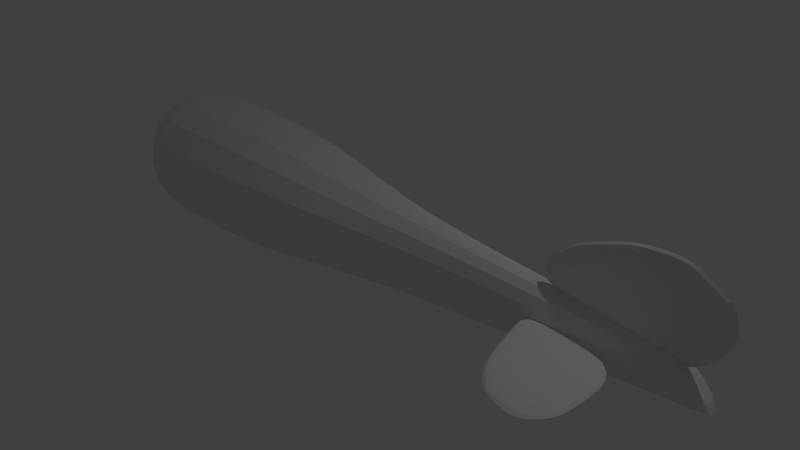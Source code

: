 # Source: Airplane_basic.blend  (saved by Blender 2.78.0; exported with 4.5.12 LTS)
import bpy
from mathutils import Matrix  # noqa: F401  (used for matrix-valued properties, if any)

bpy.ops.wm.read_factory_settings(use_empty=True)
scene = bpy.context.scene
scene.name = 'Scene'

# ---- collections
col_collection_1 = bpy.data.collections.new('Collection 1'); scene.collection.children.link(col_collection_1)

# ---- materials (node trees are filled in below, after node groups)
mat_material = bpy.data.materials.new('Material')
mat_material.alpha_threshold = 0.0
mat_material.use_transparent_shadow = False
mat_material.roughness = 0.5
mat_material.line_color = (0.0, 0.0, 0.0, 1.0)

# ---- material node trees

# ---- world
world_world = bpy.data.worlds.new('World'); scene.world = world_world
world_world.color = (0.05088, 0.05088, 0.05088)
world_world.use_sun_shadow = False
world_world.sun_shadow_jitter_overblur = 0.0
world_world.cycles.sampling_method = 'MANUAL'

# ---- cameras
cam_camera = bpy.data.cameras.new('Camera')
cam_camera.clip_end = 100.0
cam_camera.lens = 35.0
cam_camera.sensor_width = 32.0
cam_camera.sensor_height = 18.0
cam_camera.ortho_scale = 7.314
cam_camera.dof.focus_distance = 0.0
cam_camera.dof.aperture_fstop = 128.0

# ---- lights
light_lamp = bpy.data.lights.new('Lamp', 'POINT')
light_lamp.transmission_factor = 0.0
light_lamp.cutoff_distance = 30.0
light_lamp.energy = 100.0
light_lamp.shadow_buffer_clip_start = 1.001
light_lamp.shadow_soft_size = 0.1
light_lamp.shadow_maximum_resolution = 0.006
light_lamp.use_absolute_resolution = True

# ---- meshes
me_cube_002 = bpy.data.meshes.new('Cube.002')
me_cube_002.from_pydata([(2.777, 0.07671, 0.3473), (4.102, 0.1307, 0.3473), (4.113, 0.785, 0.3473), (4.145, 1.236, 0.3473), (3.871, 1.654, 0.3473), (3.276, 1.477, 0.3473), (3.002, 1.075, 0.3473), (2.76, 0.1894, 0.3473), (2.777, 0.07671, 0.4502), (4.102, 0.1307, 0.4502), (4.113, 0.785, 0.4502), (4.145, 1.236, 0.4502), (3.871, 1.654, 0.4502), (3.276, 1.477, 0.4502), (3.002, 1.075, 0.4502), (2.76, 0.1894, 0.4502), (2.777, -0.1899, 0.4465), (4.102, -0.2438, 0.4465), (4.113, -0.8981, 0.4465), (4.145, -1.349, 0.4465), (3.871, -1.767, 0.4465), (3.276, -1.59, 0.4465), (3.002, -1.188, 0.4465), (2.76, -0.3025, 0.4465), (2.777, -0.1899, 0.3436), (4.102, -0.2438, 0.3436), (4.113, -0.8981, 0.3436), (4.145, -1.349, 0.3436), (3.871, -1.767, 0.3436), (3.276, -1.59, 0.3436), (3.002, -1.188, 0.3436), (2.76, -0.3025, 0.3436)], [], [(0, 1, 2, 3, 4, 5, 6, 7), (8, 15, 14, 13, 12, 11, 10, 9), (3, 2, 10, 11), (1, 0, 8, 9), (6, 5, 13, 14), (7, 6, 14, 15), (2, 1, 9, 10), (0, 7, 15, 8), (5, 4, 12, 13), (4, 3, 11, 12), (16, 17, 18, 19, 20, 21, 22, 23), (24, 31, 30, 29, 28, 27, 26, 25), (19, 18, 26, 27), (17, 16, 24, 25), (22, 21, 29, 30), (23, 22, 30, 31), (18, 17, 25, 26), (16, 23, 31, 24), (21, 20, 28, 29), (20, 19, 27, 28)])
me_cube_002.use_remesh_preserve_volume = False
me_cube_002.use_remesh_preserve_attributes = False
me_cube_002.use_mirror_vertex_groups = False
me_cube_002.update()
me_cube_001 = bpy.data.meshes.new('Cube.001')
me_cube_001.from_pydata([(3.343, -0.06232, 0.9981), (4.611, -0.06232, 0.5883), (5.109, -0.06232, 1.343), (4.951, -0.06232, 1.73), (4.449, -0.06232, 2.017), (3.846, -0.06232, 1.96), (3.157, -0.06232, 1.687), (2.798, -0.06232, 1.429), (2.724, -0.06232, 1.008), (3.343, 0.06232, 0.9981), (4.611, 0.06232, 0.5883), (5.109, 0.06232, 1.343), (4.951, 0.06232, 1.73), (4.449, 0.06232, 2.017), (3.846, 0.06232, 1.96), (3.157, 0.06232, 1.687), (2.798, 0.06232, 1.429), (2.724, 0.06232, 1.008)], [], [(1, 0, 8, 7, 6, 5, 4, 3, 2), (10, 11, 12, 13, 14, 15, 16, 17, 9), (2, 3, 12, 11), (6, 7, 16, 15), (3, 4, 13, 12), (8, 0, 9, 17), (0, 1, 10, 9), (7, 8, 17, 16), (4, 5, 14, 13), (1, 2, 11, 10), (5, 6, 15, 14)])
me_cube_001.use_remesh_preserve_volume = False
me_cube_001.use_remesh_preserve_attributes = False
me_cube_001.use_mirror_vertex_groups = False
me_cube_001.update()
me_cube = bpy.data.meshes.new('Cube')
me_cube.from_pydata([(1.0, 1.0, -1.106), (1.0, -1.0, -1.106), (-1.0, -1.0, -1.106), (-1.0, 1.0, -1.106), (1.0, 1.0, 0.8938), (1.0, -1.0, 0.8938), (-1.0, -1.0, 0.8938), (-1.0, 1.0, 0.8938), (2.747, 0.5752, -0.7799), (2.747, -0.5752, -0.7799), (2.747, 0.5752, 0.5675), (2.747, -0.5752, 0.5675), (4.186, 0.3226, -0.6289), (4.186, -0.3226, -0.6289), (4.186, 0.3226, 0.4165), (4.186, -0.3226, 0.4165), (-1.401, -1.0, -1.106), (-1.401, 1.0, -1.106), (-1.401, -1.0, 0.8938), (-1.401, 1.0, 0.8938), (6.023, 0.2229, -0.4495), (6.023, -0.2229, -0.4495), (6.023, 0.2229, 0.3109), (6.023, -0.2229, 0.3109), (6.669, 0.2014, -0.3832), (6.669, -0.2014, -0.3832), (6.669, 0.2014, 0.2691), (6.669, -0.2014, 0.2691), (7.568, 0.1496, -0.2875), (7.568, -0.1496, -0.2875), (7.107, 0.1496, 0.1734), (7.107, -0.1496, 0.1734)], [], [(0, 1, 2, 3), (4, 7, 6, 5), (0, 4, 10, 8), (1, 5, 6, 2), (6, 7, 19, 18), (4, 0, 3, 7), (8, 10, 14, 12), (1, 0, 8, 9), (4, 5, 11, 10), (5, 1, 9, 11), (15, 13, 21, 23), (11, 9, 13, 15), (9, 8, 12, 13), (10, 11, 15, 14), (16, 18, 19, 17), (7, 3, 17, 19), (3, 2, 16, 17), (2, 6, 18, 16), (23, 21, 25, 27), (13, 12, 20, 21), (14, 15, 23, 22), (12, 14, 22, 20), (27, 25, 29, 31), (21, 20, 24, 25), (22, 23, 27, 26), (20, 22, 26, 24), (28, 30, 31, 29), (25, 24, 28, 29), (26, 27, 31, 30), (24, 26, 30, 28)])
_k = {(28, 29): 0.61961, (28, 30): 0.61961, (29, 31): 0.61961, (30, 31): 0.61961}
me_cube.attributes.new('crease_edge', 'FLOAT', 'EDGE').data.foreach_set('value', [_k.get((min(e.vertices), max(e.vertices)), 0.0) for e in me_cube.edges])
me_cube.materials.append(mat_material)
me_cube.use_remesh_preserve_volume = False
me_cube.use_remesh_preserve_attributes = False
me_cube.use_mirror_vertex_groups = False
me_cube.update()

# ---- objects
ob_airplane = bpy.data.objects.new('Airplane', None)
ob_heckfluegel = bpy.data.objects.new('Heckfluegel', me_cube_002)
ob_heckleitwerk = bpy.data.objects.new('Heckleitwerk', me_cube_001)
ob_chassie = bpy.data.objects.new('Chassie', me_cube)
ob_lamp = bpy.data.objects.new('Lamp', light_lamp)
ob_camera = bpy.data.objects.new('Camera', cam_camera)

# ---- transforms, parenting, visibility, modifiers, constraints
ob_airplane.location = (0.0, 0.0, 0.0)
ob_airplane.empty_image_offset = (0.0, 0.0)
ob_airplane.lineart.crease_threshold = 0.0
ob_heckfluegel.parent = ob_airplane
ob_heckfluegel.location = (-0.08572, 0.05327, 0.01645)
ob_heckfluegel.lineart.crease_threshold = 0.0
_m = ob_heckfluegel.modifiers.new('Subsurf', 'SUBSURF')
_m.uv_smooth = 'PRESERVE_CORNERS'
_m.quality = 2
_m.show_only_control_edges = False
ob_heckleitwerk.parent = ob_airplane
ob_heckleitwerk.location = (-0.08572, -0.004098, -0.3032)
ob_heckleitwerk.lineart.crease_threshold = 0.0
_m = ob_heckleitwerk.modifiers.new('Subsurf', 'SUBSURF')
_m.uv_smooth = 'PRESERVE_CORNERS'
_m.quality = 2
_m.show_only_control_edges = False
ob_chassie.parent = ob_airplane
ob_chassie.location = (-2.714, -6.184e-08, 0.4603)
ob_chassie.lock_rotations_4d = False
ob_chassie.empty_display_type = 'ARROWS'
ob_chassie.lineart.crease_threshold = 0.0
_m = ob_chassie.modifiers.new('Subsurf', 'SUBSURF')
_m.uv_smooth = 'PRESERVE_CORNERS'
_m.quality = 2
_m.levels = 2
_m.show_only_control_edges = False
ob_lamp.location = (4.076, 1.005, 5.904)
ob_lamp.rotation_euler = (0.6503, 0.05522, 1.866)
ob_lamp.lock_rotations_4d = False
ob_lamp.empty_display_type = 'ARROWS'
ob_lamp.color = (0.0, 0.0, 0.0, 0.0)
ob_lamp.lineart.crease_threshold = 0.0
ob_camera.location = (7.481, -6.508, 5.344)
ob_camera.rotation_euler = (1.109, 0.0, 0.8149)
ob_camera.lock_rotations_4d = False
ob_camera.empty_display_type = 'ARROWS'
ob_camera.color = (0.0, 0.0, 0.0, 0.0)
ob_camera.display_type = 'WIRE'
ob_camera.lineart.crease_threshold = 0.0

# ---- collection membership
col_collection_1.objects.link(ob_airplane)
col_collection_1.objects.link(ob_heckfluegel)
col_collection_1.objects.link(ob_heckleitwerk)
col_collection_1.objects.link(ob_chassie)
col_collection_1.objects.link(ob_lamp)
col_collection_1.objects.link(ob_camera)

# ---- scene / render settings (as saved in the file)
scene.camera = ob_camera
scene.frame_start = 1; scene.frame_end = 250; scene.frame_set(1)
scene.render.engine = 'BLENDER_EEVEE_NEXT'
scene.render.resolution_percentage = 50
scene.render.dither_intensity = 0.0
scene.cycles.use_denoising = False
scene.cycles.samples = 128
scene.cycles.sampling_pattern = 'TABULATED_SOBOL'
scene.cycles.light_sampling_threshold = 0.0
scene.cycles.use_adaptive_sampling = False
scene.cycles.use_light_tree = False
scene.cycles.blur_glossy = 0.0
scene.cycles.sample_clamp_indirect = 0.0
scene.view_settings.view_transform = 'Standard'
bpy.context.view_layer.update()

